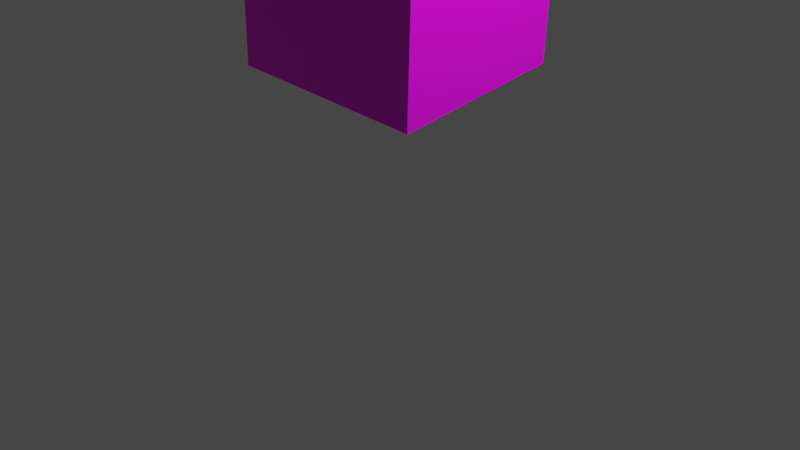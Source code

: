 # Source: 4_model.blend  (saved by Blender 2.80.75; exported with 4.5.12 LTS)
import bpy
from mathutils import Matrix  # noqa: F401  (used for matrix-valued properties, if any)

bpy.ops.wm.read_factory_settings(use_empty=True)
scene = bpy.context.scene
scene.name = 'Scene'

# ---- collections
col_collection = bpy.data.collections.new('Collection'); scene.collection.children.link(col_collection)

# ---- images (referenced by path relative to the original .blend; pixels are not part of the script)
import os
ASSET_DIR = os.environ.get("B2B_ASSET_DIR", "")  # directory of the original .blend (textures are referenced by path, not embedded)
HERE = os.path.dirname(os.path.abspath(__file__))  # packed textures are extracted next to this script under _unpacked/

def load_image(name, relpath, width, height, colorspace="sRGB"):
    """Load a texture the original file referenced (path relative to the .blend, or extracted next to this script)."""
    p = next((c for c in (os.path.join(HERE, relpath), os.path.join(ASSET_DIR, relpath)) if relpath and os.path.exists(c)), "")
    if p:
        img = bpy.data.images.load(p, check_existing=True)
        img.name = name
    else:  # same state as the original file: an image datablock whose file is absent (Cycles renders it pink)
        img = bpy.data.images.new(name, width, height)
        img.source = "FILE"
        img.filepath = "//" + (relpath or name)
    img.colorspace_settings.name = colorspace
    return img
img_4_png = load_image('4.png', '4.png', 1024, 1024, 'sRGB')

# ---- materials (node trees are filled in below, after node groups)
mat_material = bpy.data.materials.new('Material')
mat_material.alpha_threshold = 0.0
mat_material.use_transparent_shadow = False
mat_material.line_color = (0.0, 0.0, 0.0, 1.0)

# ---- material node trees
mat_material.use_nodes = True; mat_material.node_tree.nodes.clear()
_N = mat_material.node_tree.nodes; _L = mat_material.node_tree.links
n0 = _N.new('ShaderNodeOutputMaterial'); n0.name = 'Material Output'; n0.location = (300, 300)
n1 = _N.new('ShaderNodeBsdfPrincipled'); n1.name = 'Principled BSDF'; n1.location = (10, 300)
n1.distribution = 'GGX'
n1.subsurface_method = 'BURLEY'
n1.inputs[2].default_value = 0.4
n1.inputs[3].default_value = 1.45
n1.inputs[27].default_value = (0.0, 0.0, 0.0, 1.0)
n1.inputs[28].default_value = 1.0
n2 = _N.new('ShaderNodeTexImage'); n2.name = 'Image Texture'; n2.location = (-280, 280)
n2.image = img_4_png
_L.new(n1.outputs[0], n0.inputs[0])
_L.new(n2.outputs[0], n1.inputs[0])
n0.is_active_output = True

# ---- world
world_world = bpy.data.worlds.new('World'); scene.world = world_world
world_world.use_nodes = True; world_world.node_tree.nodes.clear()
_N = world_world.node_tree.nodes; _L = world_world.node_tree.links
n0 = _N.new('ShaderNodeOutputWorld'); n0.name = 'World Output'; n0.location = (300, 300)
n1 = _N.new('ShaderNodeBackground'); n1.name = 'Background'; n1.location = (10, 300)
n1.inputs[0].default_value = (0.05088, 0.05088, 0.05088, 1.0)
_L.new(n1.outputs[0], n0.inputs[0])
n0.is_active_output = True
world_world.color = (0.05088, 0.05088, 0.05088)
world_world.use_sun_shadow = False
world_world.sun_shadow_jitter_overblur = 0.0

# ---- cameras
cam_camera = bpy.data.cameras.new('Camera')
cam_camera.clip_end = 100.0
cam_camera.ortho_scale = 7.314

# ---- lights
light_light = bpy.data.lights.new('Light', 'POINT')
light_light.transmission_factor = 0.0
light_light.energy = 1000.0
light_light.shadow_soft_size = 0.1
light_light.shadow_maximum_resolution = 0.006
light_light.use_absolute_resolution = True

# ---- meshes
me_cube = bpy.data.meshes.new('Cube')
me_cube.from_pydata([(1.0, 1.0, 1.0), (1.0, 1.0, -1.0), (1.0, -1.0, 1.0), (1.0, -1.0, -1.0), (-1.0, 1.0, 1.0), (-1.0, 1.0, -1.0), (-1.0, -1.0, 1.0), (-1.0, -1.0, -1.0)], [], [(0, 4, 6, 2), (3, 2, 6, 7), (7, 6, 4, 5), (5, 1, 3, 7), (1, 0, 2, 3), (5, 4, 0, 1)])
_uv = me_cube.uv_layers.new(name='UVMap')
_uv.uv.foreach_set('vector', [0.03125, 0.3688, 0.2812, 0.3688, 0.2812, 0.6187, 0.03125, 0.6187, 0.7, 0.3391, 0.95, 0.3391, 0.95, 0.5891, 0.7, 0.5891, 0.2014, 0.4014, 0.7549, 0.4014, 0.7549, 0.9549, 0.2014, 0.9549, 0.7484, 0.6953, 0.9984, 0.6953, 0.9984, 0.9453, 0.7484, 0.9453, 0.01094, 0.7312, 0.2609, 0.7312, 0.2609, 0.9812, 0.01094, 0.9812, 0.625, 0.5, 0.875, 0.5, 0.875, 0.75, 0.625, 0.75])
me_cube.materials.append(mat_material)
me_cube.use_remesh_preserve_volume = False
me_cube.use_remesh_preserve_attributes = False
me_cube.use_mirror_vertex_groups = False
me_cube.update()

# ---- objects
ob_cube = bpy.data.objects.new('Cube', me_cube)
ob_light = bpy.data.objects.new('Light', light_light)
ob_camera = bpy.data.objects.new('Camera', cam_camera)

# ---- transforms, parenting, visibility, modifiers, constraints
ob_cube.location = (0.0, 0.0, 2.586)
ob_cube.rotation_euler = (4.642, 3.232, 0.09787)
ob_cube.lock_rotations_4d = False
ob_cube.empty_display_type = 'ARROWS'
ob_cube.lineart.crease_threshold = 0.0
ob_light.location = (4.076, 1.005, 5.904)
ob_light.rotation_euler = (0.6503, 0.05522, 1.866)
ob_light.lock_rotations_4d = False
ob_light.empty_display_type = 'ARROWS'
ob_light.color = (0.0, 0.0, 0.0, 0.0)
ob_light.lineart.crease_threshold = 0.0
ob_camera.location = (7.359, -6.926, 4.958)
ob_camera.rotation_euler = (1.109, 0.0, 0.8149)
ob_camera.lock_rotations_4d = False
ob_camera.empty_display_type = 'ARROWS'
ob_camera.color = (0.0, 0.0, 0.0, 0.0)
ob_camera.display_type = 'WIRE'
ob_camera.lineart.crease_threshold = 0.0

# ---- collection membership
col_collection.objects.link(ob_cube)
col_collection.objects.link(ob_light)
col_collection.objects.link(ob_camera)

# ---- scene / render settings (as saved in the file)
scene.camera = ob_camera
scene.frame_start = 1; scene.frame_end = 250; scene.frame_set(1)
scene.render.engine = 'BLENDER_EEVEE_NEXT'
scene.cycles.use_denoising = False
scene.cycles.samples = 128
scene.cycles.sampling_pattern = 'TABULATED_SOBOL'
scene.cycles.use_adaptive_sampling = False
scene.cycles.use_light_tree = False
scene.view_settings.view_transform = 'Filmic'
bpy.context.view_layer.update()
